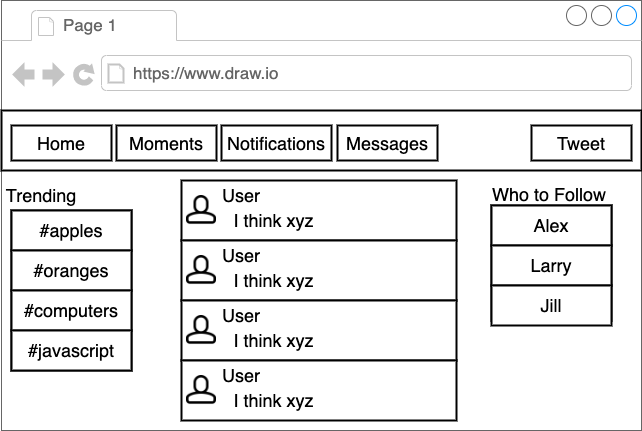

The diagram above was exported from draw.io. Its source (the exported page's mxGraphModel, read from the mxfile embedded in the PNG):
<mxGraphModel dx="2066" dy="1186" grid="1" gridSize="10" guides="1" tooltips="1" connect="1" arrows="1" fold="1" page="1" pageScale="1" pageWidth="1100" pageHeight="850" background="#ffffff" math="0" shadow="0">
  <root>
    <mxCell id="0" />
    <mxCell id="1" parent="0" />
    <mxCell id="5" value="" style="strokeWidth=1;shadow=0;dashed=0;align=center;html=1;shape=mxgraph.mockup.containers.browserWindow;rSize=0;fillColor=#ffffff;strokeColor=#666666;mainText=,;recursiveResize=0;rounded=0;labelBackgroundColor=none;fontSize=18;fontColor=#000000;" parent="1" vertex="1">
      <mxGeometry x="260" y="95" width="640" height="430" as="geometry" />
    </mxCell>
    <mxCell id="6" value="Page 1" style="strokeWidth=1;shadow=0;dashed=0;align=center;html=1;shape=mxgraph.mockup.containers.anchor;fontSize=17;fontColor=#666666;align=left;" parent="5" vertex="1">
      <mxGeometry x="60" y="12" width="110" height="26" as="geometry" />
    </mxCell>
    <mxCell id="7" value="https://www.draw.io" style="strokeWidth=1;shadow=0;dashed=0;align=center;html=1;shape=mxgraph.mockup.containers.anchor;rSize=0;fontSize=17;fontColor=#666666;align=left;" parent="5" vertex="1">
      <mxGeometry x="130" y="60" width="250" height="26" as="geometry" />
    </mxCell>
    <mxCell id="8" value="" style="rounded=0;whiteSpace=wrap;html=1;shadow=0;labelBackgroundColor=none;strokeColor=#000000;strokeWidth=2;fillColor=#FFFFFF;fontSize=18;fontColor=#000000;align=center;" parent="5" vertex="1">
      <mxGeometry x="180" y="180" width="275" height="60" as="geometry" />
    </mxCell>
    <mxCell id="11" value="" style="shape=image;html=1;verticalAlign=top;verticalLabelPosition=bottom;labelBackgroundColor=#ffffff;imageAspect=0;aspect=fixed;image=https://cdn0.iconfinder.com/data/icons/feather/96/591260-head-128.png;rounded=0;shadow=0;strokeColor=#000000;strokeWidth=2;fillColor=#FFFFFF;fontSize=18;fontColor=#000000;align=center;" parent="5" vertex="1">
      <mxGeometry x="185" y="195" width="30" height="30" as="geometry" />
    </mxCell>
    <mxCell id="12" value="User" style="text;html=1;strokeColor=none;fillColor=none;align=center;verticalAlign=middle;whiteSpace=wrap;rounded=0;shadow=0;labelBackgroundColor=none;fontSize=18;fontColor=#000000;" parent="5" vertex="1">
      <mxGeometry x="220" y="185" width="40" height="20" as="geometry" />
    </mxCell>
    <mxCell id="13" value="I think xyz" style="text;html=1;strokeColor=none;fillColor=none;align=center;verticalAlign=middle;whiteSpace=wrap;rounded=0;shadow=0;labelBackgroundColor=none;fontSize=18;fontColor=#000000;" parent="5" vertex="1">
      <mxGeometry x="220" y="210" width="105" height="20" as="geometry" />
    </mxCell>
    <mxCell id="14" value="" style="rounded=0;whiteSpace=wrap;html=1;shadow=0;labelBackgroundColor=none;strokeColor=#000000;strokeWidth=2;fillColor=#FFFFFF;fontSize=18;fontColor=#000000;align=center;" parent="5" vertex="1">
      <mxGeometry x="180" y="240" width="275" height="60" as="geometry" />
    </mxCell>
    <mxCell id="15" value="" style="shape=image;html=1;verticalAlign=top;verticalLabelPosition=bottom;labelBackgroundColor=#ffffff;imageAspect=0;aspect=fixed;image=https://cdn0.iconfinder.com/data/icons/feather/96/591260-head-128.png;rounded=0;shadow=0;strokeColor=#000000;strokeWidth=2;fillColor=#FFFFFF;fontSize=18;fontColor=#000000;align=center;" parent="5" vertex="1">
      <mxGeometry x="185" y="255" width="30" height="30" as="geometry" />
    </mxCell>
    <mxCell id="16" value="User" style="text;html=1;strokeColor=none;fillColor=none;align=center;verticalAlign=middle;whiteSpace=wrap;rounded=0;shadow=0;labelBackgroundColor=none;fontSize=18;fontColor=#000000;" parent="5" vertex="1">
      <mxGeometry x="220" y="245" width="40" height="20" as="geometry" />
    </mxCell>
    <mxCell id="17" value="I think xyz" style="text;html=1;strokeColor=none;fillColor=none;align=center;verticalAlign=middle;whiteSpace=wrap;rounded=0;shadow=0;labelBackgroundColor=none;fontSize=18;fontColor=#000000;" parent="5" vertex="1">
      <mxGeometry x="220" y="270" width="105" height="20" as="geometry" />
    </mxCell>
    <mxCell id="18" value="" style="rounded=0;whiteSpace=wrap;html=1;shadow=0;labelBackgroundColor=none;strokeColor=#000000;strokeWidth=2;fillColor=#FFFFFF;fontSize=18;fontColor=#000000;align=center;" parent="5" vertex="1">
      <mxGeometry x="180" y="300" width="275" height="60" as="geometry" />
    </mxCell>
    <mxCell id="19" value="" style="shape=image;html=1;verticalAlign=top;verticalLabelPosition=bottom;labelBackgroundColor=#ffffff;imageAspect=0;aspect=fixed;image=https://cdn0.iconfinder.com/data/icons/feather/96/591260-head-128.png;rounded=0;shadow=0;strokeColor=#000000;strokeWidth=2;fillColor=#FFFFFF;fontSize=18;fontColor=#000000;align=center;" parent="5" vertex="1">
      <mxGeometry x="185" y="315" width="30" height="30" as="geometry" />
    </mxCell>
    <mxCell id="20" value="User" style="text;html=1;strokeColor=none;fillColor=none;align=center;verticalAlign=middle;whiteSpace=wrap;rounded=0;shadow=0;labelBackgroundColor=none;fontSize=18;fontColor=#000000;" parent="5" vertex="1">
      <mxGeometry x="220" y="305" width="40" height="20" as="geometry" />
    </mxCell>
    <mxCell id="21" value="I think xyz" style="text;html=1;strokeColor=none;fillColor=none;align=center;verticalAlign=middle;whiteSpace=wrap;rounded=0;shadow=0;labelBackgroundColor=none;fontSize=18;fontColor=#000000;" parent="5" vertex="1">
      <mxGeometry x="220" y="330" width="105" height="20" as="geometry" />
    </mxCell>
    <mxCell id="22" value="" style="rounded=0;whiteSpace=wrap;html=1;shadow=0;labelBackgroundColor=none;strokeColor=#000000;strokeWidth=2;fillColor=#FFFFFF;fontSize=18;fontColor=#000000;align=center;" parent="5" vertex="1">
      <mxGeometry x="180" y="360" width="275" height="60" as="geometry" />
    </mxCell>
    <mxCell id="23" value="" style="shape=image;html=1;verticalAlign=top;verticalLabelPosition=bottom;labelBackgroundColor=#ffffff;imageAspect=0;aspect=fixed;image=https://cdn0.iconfinder.com/data/icons/feather/96/591260-head-128.png;rounded=0;shadow=0;strokeColor=#000000;strokeWidth=2;fillColor=#FFFFFF;fontSize=18;fontColor=#000000;align=center;" parent="5" vertex="1">
      <mxGeometry x="185" y="375" width="30" height="30" as="geometry" />
    </mxCell>
    <mxCell id="24" value="User" style="text;html=1;strokeColor=none;fillColor=none;align=center;verticalAlign=middle;whiteSpace=wrap;rounded=0;shadow=0;labelBackgroundColor=none;fontSize=18;fontColor=#000000;" parent="5" vertex="1">
      <mxGeometry x="220" y="365" width="40" height="20" as="geometry" />
    </mxCell>
    <mxCell id="25" value="I think xyz" style="text;html=1;strokeColor=none;fillColor=none;align=center;verticalAlign=middle;whiteSpace=wrap;rounded=0;shadow=0;labelBackgroundColor=none;fontSize=18;fontColor=#000000;" parent="5" vertex="1">
      <mxGeometry x="220" y="390" width="105" height="20" as="geometry" />
    </mxCell>
    <mxCell id="26" value="" style="rounded=0;whiteSpace=wrap;html=1;shadow=0;labelBackgroundColor=none;strokeColor=#000000;strokeWidth=2;fillColor=#FFFFFF;fontSize=18;fontColor=#000000;align=center;" parent="5" vertex="1">
      <mxGeometry y="110" width="640" height="60" as="geometry" />
    </mxCell>
    <mxCell id="27" value="Home" style="rounded=0;whiteSpace=wrap;html=1;shadow=0;labelBackgroundColor=none;strokeColor=#000000;strokeWidth=2;fillColor=#FFFFFF;fontSize=18;fontColor=#000000;align=center;" parent="5" vertex="1">
      <mxGeometry x="10" y="125" width="100" height="35" as="geometry" />
    </mxCell>
    <mxCell id="28" value="Moments" style="rounded=0;whiteSpace=wrap;html=1;shadow=0;labelBackgroundColor=none;strokeColor=#000000;strokeWidth=2;fillColor=#FFFFFF;fontSize=18;fontColor=#000000;align=center;" parent="5" vertex="1">
      <mxGeometry x="115" y="125" width="100" height="35" as="geometry" />
    </mxCell>
    <mxCell id="29" value="Notifications" style="rounded=0;whiteSpace=wrap;html=1;shadow=0;labelBackgroundColor=none;strokeColor=#000000;strokeWidth=2;fillColor=#FFFFFF;fontSize=18;fontColor=#000000;align=center;" parent="5" vertex="1">
      <mxGeometry x="220" y="125" width="110" height="35" as="geometry" />
    </mxCell>
    <mxCell id="30" value="Messages" style="rounded=0;whiteSpace=wrap;html=1;shadow=0;labelBackgroundColor=none;strokeColor=#000000;strokeWidth=2;fillColor=#FFFFFF;fontSize=18;fontColor=#000000;align=center;" parent="5" vertex="1">
      <mxGeometry x="336" y="125" width="100" height="35" as="geometry" />
    </mxCell>
    <mxCell id="31" value="" style="rounded=0;whiteSpace=wrap;html=1;shadow=0;labelBackgroundColor=none;strokeColor=#000000;strokeWidth=2;fillColor=#FFFFFF;fontSize=18;fontColor=#000000;align=center;" parent="5" vertex="1">
      <mxGeometry x="10" y="210" width="120" height="160" as="geometry" />
    </mxCell>
    <mxCell id="32" value="Trending" style="text;html=1;strokeColor=none;fillColor=none;align=center;verticalAlign=middle;whiteSpace=wrap;rounded=0;shadow=0;labelBackgroundColor=none;fontSize=18;fontColor=#000000;" parent="5" vertex="1">
      <mxGeometry x="20" y="185" width="40" height="20" as="geometry" />
    </mxCell>
    <mxCell id="33" value="#apples" style="rounded=0;whiteSpace=wrap;html=1;shadow=0;labelBackgroundColor=none;strokeColor=#000000;strokeWidth=2;fillColor=#FFFFFF;fontSize=18;fontColor=#000000;align=center;" parent="5" vertex="1">
      <mxGeometry x="10" y="210" width="120" height="40" as="geometry" />
    </mxCell>
    <mxCell id="34" value="#oranges" style="rounded=0;whiteSpace=wrap;html=1;shadow=0;labelBackgroundColor=none;strokeColor=#000000;strokeWidth=2;fillColor=#FFFFFF;fontSize=18;fontColor=#000000;align=center;" parent="5" vertex="1">
      <mxGeometry x="10" y="250" width="120" height="40" as="geometry" />
    </mxCell>
    <mxCell id="35" value="#computers" style="rounded=0;whiteSpace=wrap;html=1;shadow=0;labelBackgroundColor=none;strokeColor=#000000;strokeWidth=2;fillColor=#FFFFFF;fontSize=18;fontColor=#000000;align=center;" parent="5" vertex="1">
      <mxGeometry x="10" y="290" width="120" height="40" as="geometry" />
    </mxCell>
    <mxCell id="36" value="#javascript" style="rounded=0;whiteSpace=wrap;html=1;shadow=0;labelBackgroundColor=none;strokeColor=#000000;strokeWidth=2;fillColor=#FFFFFF;fontSize=18;fontColor=#000000;align=center;" parent="5" vertex="1">
      <mxGeometry x="10" y="330" width="120" height="40" as="geometry" />
    </mxCell>
    <mxCell id="37" value="" style="rounded=0;whiteSpace=wrap;html=1;shadow=0;labelBackgroundColor=none;strokeColor=#000000;strokeWidth=2;fillColor=#FFFFFF;fontSize=18;fontColor=#000000;align=center;" parent="5" vertex="1">
      <mxGeometry x="490" y="205" width="120" height="115" as="geometry" />
    </mxCell>
    <mxCell id="38" value="Who to Follow" style="text;html=1;strokeColor=none;fillColor=none;align=center;verticalAlign=middle;whiteSpace=wrap;rounded=0;shadow=0;labelBackgroundColor=none;fontSize=18;fontColor=#000000;" parent="5" vertex="1">
      <mxGeometry x="483" y="184" width="130" height="20" as="geometry" />
    </mxCell>
    <mxCell id="39" value="Alex" style="rounded=0;whiteSpace=wrap;html=1;shadow=0;labelBackgroundColor=none;strokeColor=#000000;strokeWidth=2;fillColor=#FFFFFF;fontSize=18;fontColor=#000000;align=center;" parent="5" vertex="1">
      <mxGeometry x="490" y="205" width="120" height="40" as="geometry" />
    </mxCell>
    <mxCell id="40" value="Larry" style="rounded=0;whiteSpace=wrap;html=1;shadow=0;labelBackgroundColor=none;strokeColor=#000000;strokeWidth=2;fillColor=#FFFFFF;fontSize=18;fontColor=#000000;align=center;" parent="5" vertex="1">
      <mxGeometry x="490" y="245" width="120" height="40" as="geometry" />
    </mxCell>
    <mxCell id="41" value="Jill" style="rounded=0;whiteSpace=wrap;html=1;shadow=0;labelBackgroundColor=none;strokeColor=#000000;strokeWidth=2;fillColor=#FFFFFF;fontSize=18;fontColor=#000000;align=center;" parent="5" vertex="1">
      <mxGeometry x="490" y="285" width="120" height="40" as="geometry" />
    </mxCell>
    <mxCell id="42" value="Tweet" style="rounded=0;whiteSpace=wrap;html=1;shadow=0;labelBackgroundColor=none;strokeColor=#000000;strokeWidth=2;fillColor=#FFFFFF;fontSize=18;fontColor=#000000;align=center;" parent="5" vertex="1">
      <mxGeometry x="530" y="125" width="100" height="35" as="geometry" />
    </mxCell>
  </root>
</mxGraphModel>